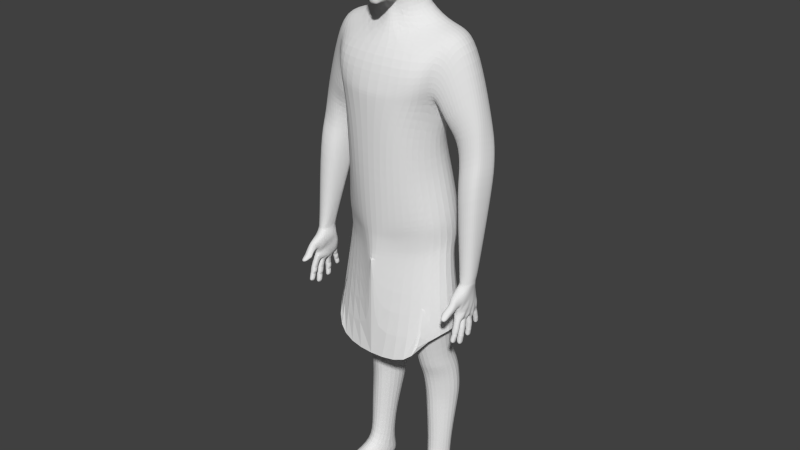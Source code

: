 # Source: huma_base_faldilla.blend  (saved by Blender 2.76.0; exported with 4.5.12 LTS)
import bpy
from mathutils import Matrix  # noqa: F401  (used for matrix-valued properties, if any)

bpy.ops.wm.read_factory_settings(use_empty=True)
scene = bpy.context.scene
scene.name = 'Scene'

# ---- collections
col_collection_1 = bpy.data.collections.new('Collection 1'); scene.collection.children.link(col_collection_1)

# ---- world
world_world = bpy.data.worlds.new('World'); scene.world = world_world
world_world.color = (0.05088, 0.05088, 0.05088)
world_world.use_sun_shadow = False
world_world.sun_shadow_jitter_overblur = 0.0
world_world.cycles.sampling_method = 'MANUAL'
world_world.cycles.sample_map_resolution = 256

# ---- meshes
me_human = bpy.data.meshes.new('human')
me_human.from_pydata([(1.055, -0.853, 3.691), (0.6735, -0.07372, 5.199), (1.11, 0.8119, 1.754), (1.113, -0.5067, 1.609), (0.7226, 1.27, 4.085), (0.6875, -0.9958, 2.949), (0.0, -1.076, 3.028), (1.081, -0.5809, 2.773), (0.6104, 1.226, 1.69), (1.197, 1.085, 3.723), (1.266, -0.3043, 3.712), (1.328, 0.9006, 5.175), (1.41, -0.04584, 5.129), (1.124, 1.161, 4.17), (1.307, -0.452, 3.991), (0.6448, 1.243, 3.696), (0.6577, -0.9238, 1.564), (1.192, 1.07, 4.786), (1.41, -0.3377, 4.64), (1.17, 0.4086, 5.327), (0.0, -1.074, 1.517), (1.278, 0.06048, 2.521), (0.0, 1.234, 1.718), (0.9336, 0.6715, 2.728), (0.0, -0.8679, 4.626), (0.0, 1.161, 4.76), (0.0, -1.11, 3.853), (0.0, 1.197, 4.085), (0.0, -0.2164, 5.58), (0.4523, 0.6133, 5.715), (0.4554, -0.0417, 5.615), (0.0, -0.3541, 5.183), (0.0, 1.0, 5.247), (0.0, -1.145, 3.729), (0.0, 1.17, 3.696), (1.31, 0.9832, 0.6007), (1.318, -0.3876, 0.5612), (0.0, 0.5024, -0.8976), (0.6361, -0.8216, 0.4116), (0.0, -1.003, 0.2967), (0.0, 1.307, 0.6268), (1.15, 0.8037, -0.6031), (1.211, -0.3875, -0.597), (1.655, 0.2218, -0.5447), (0.3075, -0.8125, -0.5962), (0.0, -0.9845, -0.6211), (0.0, 1.095, -0.4579), (0.5529, 0.8881, 2.859), (1.532, 0.2953, 0.5688), (0.3876, 0.47, -3.487), (0.9637, 0.8171, 5.258), (1.072, -0.8589, 3.854), (1.162, -0.7552, 4.607), (0.5167, 0.3359, 5.667), (1.655, 0.5689, 2.495), (2.382, 0.7408, 2.81), (0.7381, 1.226, 4.685), (1.543, 0.357, 5.23), (1.305, 0.3585, 3.224), (1.326, 0.2825, 1.748), (0.5387, 1.309, 0.5312), (0.0, 0.8436, 2.921), (0.3899, 0.9848, -0.6334), (1.103, 0.9133, -1.472), (1.247, -0.5063, -1.668), (1.681, 0.205, -1.511), (0.3495, 1.095, -1.474), (1.101, 0.9281, -3.376), (1.143, 0.02911, -3.587), (1.448, 0.5296, -3.426), (0.7006, -0.1035, -3.623), (0.579, 1.054, -3.368), (0.3323, 0.6036, -3.827), (1.124, 1.071, -3.705), (1.251, 0.1375, -3.91), (1.475, 0.6676, -3.756), (0.6617, -0.04081, -3.97), (0.5952, 1.199, -3.697), (0.3684, 0.7026, -4.165), (1.156, 1.209, -4.043), (1.202, 0.2714, -4.246), (1.539, 0.7684, -4.098), (0.714, 0.125, -4.286), (0.6098, 1.293, -4.044), (0.4411, 0.728, -4.813), (1.167, 1.278, -4.744), (1.178, 0.3574, -4.853), (1.572, 0.8, -4.764), (0.7984, 0.1921, -4.878), (0.6278, 1.364, -4.743), (0.439, 0.7244, -5.185), (1.199, 1.263, -5.103), (1.193, 0.3822, -5.214), (1.488, 0.7855, -5.152), (0.8036, 0.2273, -5.238), (0.5992, 1.361, -5.138), (0.6501, 0.5417, -7.591), (1.123, 0.8574, -7.384), (1.207, 0.3155, -7.308), (1.364, 0.6743, -7.565), (0.9272, 0.1305, -7.311), (0.7824, 0.8771, -7.397), (0.6011, 0.7254, -8.137), (1.093, 1.019, -7.9), (1.314, 0.8993, -8.137), (0.7472, 1.039, -7.913), (1.145, 0.9243, -6.44), (1.402, 0.6648, -6.396), (0.7968, 1.038, -6.404), (0.6068, 0.6225, -6.435), (1.256, 0.3346, -6.449), (0.8749, 0.2557, -6.466), (0.7856, -0.2401, -7.766), (1.29, -0.1476, -7.533), (1.457, -0.03915, -7.826), (1.013, -0.1968, -7.535), (0.7846, -0.2375, -8.137), (1.454, -0.1184, -8.137), (0.8925, -1.259, -7.902), (1.501, -1.191, -7.927), (1.677, -0.8673, -8.089), (1.247, -1.269, -7.891), (0.8731, -1.206, -8.137), (1.499, -1.191, -8.137), (1.678, -0.8671, -8.137), (1.24, -1.27, -8.137), (1.276, 1.034, 3.581), (1.34, -0.2433, 3.531), (1.735, 0.8215, 4.951), (1.791, 0.05532, 4.901), (1.416, 1.032, 3.95), (1.486, -0.3114, 3.943), (1.574, 0.9588, 4.463), (1.629, -0.2265, 4.491), (2.487, 0.639, 2.213), (1.746, 0.5846, 1.922), (1.914, 0.3814, 4.957), (1.374, 0.3825, 3.249), (2.332, 0.08029, 3.017), (1.87, -0.02005, 2.795), (2.434, 0.5769, 2.884), (1.636, 0.4351, 2.526), (2.408, 0.2949, 2.955), (1.715, 0.1436, 2.643), (1.798, 0.5255, 1.348), (2.526, 0.5654, 1.678), (2.081, -0.04967, 2.838), (2.026, 0.764, 2.586), (2.386, 0.01249, 2.282), (1.918, -0.008642, 2.077), (2.526, 0.4751, 2.249), (1.716, 0.4604, 1.926), (2.482, 0.212, 2.263), (1.779, 0.1748, 1.976), (2.126, -0.05582, 2.106), (2.135, 0.7217, 2.027), (2.418, -0.1736, 1.759), (1.96, -0.1831, 1.525), (2.562, 0.3701, 1.719), (1.768, 0.3794, 1.353), (2.516, 0.05985, 1.735), (1.826, 0.03912, 1.41), (2.185, -0.2418, 1.556), (2.182, 0.6748, 1.467), (1.461, 0.3834, 2.953), (2.273, 0.3825, 3.641), (1.982, -0.1315, 3.497), (1.946, 0.8707, 3.5), (1.737, -0.2033, 3.267), (1.704, 0.9329, 3.292), (2.194, 0.1068, 3.651), (2.181, 0.7546, 3.695), (1.533, -0.1457, 3.105), (1.517, 0.9339, 3.151), (2.356, -0.4904, -1.831), (2.421, -0.5079, -1.818), (2.445, -0.5718, -1.792), (2.418, -0.6343, -1.773), (2.354, -0.6589, -1.771), (2.298, -0.6418, -1.784), (2.304, -0.5016, -1.834), (2.289, -0.5749, -1.806), (2.316, -0.5705, -2.004), (2.306, -0.6364, -1.98), (2.311, -0.6927, -1.961), (2.355, -0.7083, -1.954), (2.41, -0.6877, -1.957), (2.433, -0.6341, -1.974), (2.356, -0.5635, -2.006), (2.413, -0.5787, -1.996), (2.291, -0.7166, -2.043), (2.403, -0.7231, -2.061), (2.278, -0.6656, -2.067), (2.349, -0.7392, -2.059), (2.349, -0.6059, -2.106), (2.41, -0.6654, -2.065), (2.406, -0.6171, -2.099), (2.296, -0.6051, -2.083), (2.275, -0.5706, -1.588), (2.408, -0.5622, -1.58), (2.262, -0.5183, -1.633), (2.347, -0.5848, -1.568), (2.351, -0.4497, -1.679), (2.434, -0.5153, -1.616), (2.413, -0.466, -1.658), (2.283, -0.4593, -1.679), (2.285, -0.5386, -1.925), (2.423, -0.5492, -1.916), (2.446, -0.6087, -1.894), (2.356, -0.5289, -1.926), (2.355, -0.6891, -1.868), (2.264, -0.6081, -1.9), (2.42, -0.6643, -1.875), (2.279, -0.6704, -1.878), (2.341, -0.7099, -2.199), (2.344, -0.6359, -2.195), (2.407, -0.7015, -2.17), (2.343, -0.7721, -2.146), (2.355, -0.7117, -1.964), (2.356, -0.5669, -2.015), (2.433, -0.6434, -2.0), (2.403, -0.6479, -2.182), (2.284, -0.6911, -2.138), (2.307, -0.6336, -2.165), (2.292, -0.6443, -2.008), (2.399, -0.7517, -2.145), (2.411, -0.6944, -1.974), (2.415, -0.5839, -2.014), (2.303, -0.7463, -2.122), (2.305, -0.6995, -1.98), (2.31, -0.5774, -2.023), (2.298, -0.5114, -1.862), (2.293, -0.648, -1.802), (2.304, -0.6847, -1.938), (2.424, -0.5148, -1.839), (2.421, -0.642, -1.794), (2.408, -0.6824, -1.943), (2.278, -0.5846, -1.835), (2.309, -0.5626, -1.982), (2.291, -0.624, -1.951), (2.411, -0.5731, -1.981), (2.444, -0.5835, -1.824), (2.356, -0.4945, -1.843), (2.354, -0.6629, -1.782), (2.355, -0.7052, -1.945), (2.432, -0.6275, -1.955), (2.356, -0.5604, -1.997), (2.356, -0.4864, -1.82), (2.442, -0.5637, -1.768), (2.354, -0.6548, -1.76), (2.422, -0.5024, -1.801), (2.279, -0.5648, -1.78), (2.299, -0.4903, -1.803), (2.419, -0.6276, -1.757), (2.293, -0.634, -1.763), (2.136, 0.03786, -1.249), (2.289, 0.1893, -0.916), (2.38, 0.1473, -0.9593), (2.112, 0.08615, -1.022), (2.467, -0.08718, -0.8866), (2.448, 0.01763, -0.9073), (2.465, -0.2202, -1.123), (2.467, -0.06461, -1.165), (2.48, -0.1299, -1.351), (2.175, -0.2361, -1.199), (2.168, -0.1004, -1.228), (2.114, -0.04099, -1.038), (2.099, -0.1475, -1.01), (2.178, -0.1383, -1.379), (2.185, -0.303, -1.337), (2.242, -0.5093, -1.441), (2.405, -0.5189, -1.433), (2.437, 0.02738, -1.626), (2.338, -0.5489, -1.443), (2.339, 0.04521, -1.64), (2.222, 0.00356, -1.59), (2.415, -0.5116, -1.479), (2.332, -0.3918, -1.635), (2.465, -0.3352, -1.105), (1.248, -0.3875, -0.1884), (2.233, -0.4879, -1.363), (2.15, -0.34, -1.174), (2.475, -0.2298, -0.8834), (2.402, -0.5148, -1.386), (2.335, -0.5419, -1.4), (2.451, -0.519, -1.124), (2.171, -0.5324, -1.149), (2.323, -0.548, -1.31), (2.278, -0.5519, -0.9202), (2.386, -0.5352, -1.283), (2.405, -0.5361, -0.9553), (2.17, -0.5493, -0.967), (2.247, -0.5413, -1.294), (2.203, -0.6394, -1.159), (2.416, -0.6087, -1.199), (2.344, -0.7338, -1.075), (2.302, -0.6089, -1.274), (2.26, -0.7344, -1.077), (2.411, -0.716, -1.11), (2.385, -0.5995, -1.266), (2.243, -0.6152, -1.247), (2.194, -0.8288, -1.255), (2.387, -0.7637, -1.319), (2.334, -0.8641, -1.22), (2.27, -0.7366, -1.329), (2.254, -0.8777, -1.199), (2.4, -0.8311, -1.248), (2.364, -0.7227, -1.34), (2.186, -0.7849, -1.283), (2.18, -0.8679, -1.288), (2.373, -0.8032, -1.352), (2.323, -0.9012, -1.241), (2.242, -0.7845, -1.384), (2.243, -0.915, -1.23), (2.39, -0.8706, -1.278), (2.338, -0.7659, -1.394), (2.156, -0.8287, -1.334), (2.298, -1.073, -1.444), (2.368, -1.016, -1.447), (2.225, -1.067, -1.397), (2.184, -0.9255, -1.297), (2.374, -0.8611, -1.361), (2.466, -0.4322, -1.099), (2.427, -0.5842, -1.15), (2.187, -0.5913, -1.161), (2.132, -0.4184, -1.153), (2.269, -0.999, -1.458), (2.32, -1.069, -1.378), (2.309, -0.9311, -1.276), (2.242, -0.8616, -1.413), (2.326, -0.5432, -1.367), (2.269, -0.4319, -0.8256), (2.315, -0.561, -1.269), (2.289, -0.6836, -0.9998), (2.337, -0.9675, -1.458), (2.363, -1.035, -1.398), (2.212, -1.009, -1.416), (2.267, -1.068, -1.36), (2.243, -0.949, -1.26), (2.37, -0.9065, -1.302), (2.158, -0.8984, -1.36), (2.337, -0.8374, -1.42), (2.439, -0.3856, -0.8939), (2.394, -0.5258, -1.338), (2.391, -0.5618, -1.254), (2.379, -0.6699, -1.013), (2.203, -0.6757, -1.029), (2.252, -0.5605, -1.258), (2.243, -0.5166, -1.334), (2.136, -0.3944, -0.8944), (2.296, -0.1249, -1.864), (2.414, -0.1174, -1.858), (2.298, 0.01542, -1.865), (2.282, -0.05843, -1.856), (2.414, 0.007739, -1.86), (2.354, -0.1427, -1.868), (2.434, -0.05624, -1.849), (2.351, 0.02585, -1.872), (2.349, 0.01395, -2.064), (2.427, -0.06064, -2.043), (2.351, -0.1397, -2.055), (2.354, -0.1432, -1.891), (2.351, 0.02536, -1.894), (2.435, -0.05742, -1.904), (2.404, -0.001753, -2.053), (2.284, -0.06173, -2.038), (2.301, 0.005144, -2.052), (2.28, -0.05979, -1.917), (2.404, -0.1172, -2.046), (2.415, -0.1193, -1.895), (2.415, 0.008048, -1.897), (2.299, -0.1225, -2.043), (2.295, -0.1258, -1.904), (2.297, 0.01445, -1.909), (2.302, 0.002788, -2.09), (2.3, -0.125, -2.083), (2.296, -0.1309, -2.223), (2.407, -0.003055, -2.085), (2.407, -0.1196, -2.077), (2.395, -0.1292, -2.246), (2.286, -0.06516, -2.095), (2.297, -0.0101, -2.233), (2.276, -0.0736, -2.225), (2.395, -0.01447, -2.253), (2.427, -0.06329, -2.087), (2.349, 0.01289, -2.081), (2.352, -0.1408, -2.072), (2.339, -0.1487, -2.253), (2.402, -0.07207, -2.259), (2.336, -0.001758, -2.262), (2.334, -0.07344, -2.288), (2.281, -0.1208, -1.979), (2.413, -0.1122, -1.975), (2.265, -0.05868, -1.981), (2.353, -0.1382, -1.977), (2.349, 0.02213, -1.98), (2.436, -0.05618, -1.976), (2.412, 0.002933, -1.978), (2.283, 0.01122, -1.982), (2.288, 0.0008319, -1.739), (2.402, -0.007582, -1.729), (2.423, -0.06373, -1.728), (2.347, 0.01129, -1.733), (2.35, -0.1423, -1.738), (2.272, -0.06613, -1.743), (2.403, -0.117, -1.732), (2.286, -0.1256, -1.743), (2.29, -0.007778, -2.151), (2.398, -0.01195, -2.168), (2.405, -0.06654, -2.151), (2.342, 0.0005522, -2.171), (2.345, -0.1397, -2.162), (2.273, -0.069, -2.151), (2.398, -0.1215, -2.161), (2.288, -0.1233, -2.143), (2.406, -0.002912, -2.067), (2.349, 0.01346, -2.072), (2.427, -0.06151, -2.062), (2.406, -0.1181, -2.06), (2.351, -0.1402, -2.063), (2.306, -0.1237, -2.065), (2.3, -0.06553, -2.07), (2.307, 0.004006, -2.072), (2.289, -0.05909, -1.887), (2.303, 0.015, -1.889), (2.301, -0.1253, -1.886), (2.354, -0.143, -1.879), (2.413, -0.1187, -1.874), (2.437, -0.05644, -1.872), (2.412, 0.00773, -1.876), (2.351, 0.02562, -1.883), (2.356, -0.2584, -1.9), (2.419, -0.2762, -1.889), (2.443, -0.3404, -1.873), (2.418, -0.4031, -1.863), (2.356, -0.4276, -1.865), (2.302, -0.4103, -1.875), (2.305, -0.2695, -1.904), (2.288, -0.3438, -1.891), (2.315, -0.3156, -2.108), (2.301, -0.3867, -2.096), (2.312, -0.4498, -2.085), (2.361, -0.4676, -2.082), (2.422, -0.4474, -2.08), (2.445, -0.385, -2.089), (2.36, -0.306, -2.109), (2.423, -0.3197, -2.101), (2.293, -0.4623, -2.18), (2.416, -0.4642, -2.205), (2.276, -0.403, -2.196), (2.356, -0.484, -2.203), (2.354, -0.3295, -2.229), (2.423, -0.4019, -2.197), (2.417, -0.3436, -2.225), (2.296, -0.3352, -2.201), (2.281, -0.3508, -1.68), (2.406, -0.3416, -1.669), (2.265, -0.2954, -1.687), (2.35, -0.3683, -1.67), (2.348, -0.2137, -1.695), (2.427, -0.2928, -1.672), (2.406, -0.2336, -1.685), (2.284, -0.2248, -1.699), (2.29, -0.2991, -2.018), (2.424, -0.309, -2.013), (2.447, -0.3687, -2.001), (2.359, -0.2889, -2.018), (2.36, -0.4502, -1.987), (2.271, -0.3692, -2.004), (2.423, -0.4249, -1.99), (2.286, -0.4319, -1.992), (2.347, -0.4268, -2.363), (2.349, -0.3475, -2.338), (2.418, -0.4223, -2.329), (2.35, -0.502, -2.313), (2.361, -0.4694, -2.093), (2.36, -0.3079, -2.12), (2.443, -0.3903, -2.12), (2.412, -0.3604, -2.327), (2.284, -0.4178, -2.285), (2.307, -0.352, -2.302), (2.292, -0.3907, -2.122), (2.411, -0.481, -2.306), (2.421, -0.4484, -2.102), (2.422, -0.3259, -2.123), (2.305, -0.4786, -2.277), (2.307, -0.453, -2.104), (2.31, -0.3189, -2.128), (2.3, -0.2748, -1.93), (2.296, -0.4147, -1.896), (2.305, -0.4462, -2.063), (2.423, -0.2806, -1.914), (2.421, -0.4084, -1.888), (2.417, -0.4416, -2.065), (2.281, -0.3495, -1.918), (2.308, -0.3118, -2.084), (2.29, -0.3813, -2.065), (2.417, -0.3202, -2.085), (2.443, -0.3486, -1.911), (2.356, -0.2612, -1.913), (2.356, -0.4304, -1.878), (2.361, -0.466, -2.072), (2.441, -0.3816, -2.067), (2.359, -0.3044, -2.099), (2.355, -0.2556, -1.886), (2.439, -0.3349, -1.845), (2.356, -0.4248, -1.851), (2.42, -0.2725, -1.87), (2.28, -0.3368, -1.857), (2.3, -0.2631, -1.874), (2.418, -0.3981, -1.844), (2.296, -0.4048, -1.849), (2.327, 0.2698, -1.703), (2.38, 0.255, -1.702), (2.404, 0.2022, -1.712), (2.387, 0.1512, -1.727), (2.339, 0.1314, -1.736), (2.293, 0.1462, -1.738), (2.287, 0.2614, -1.71), (2.281, 0.1996, -1.724), (2.293, 0.2997, -1.872), (2.286, 0.2412, -1.886), (2.295, 0.1907, -1.897), (2.335, 0.1775, -1.9), (2.382, 0.1965, -1.892), (2.399, 0.2449, -1.88), (2.329, 0.3085, -1.87), (2.379, 0.2948, -1.87), (2.276, 0.2076, -1.963), (2.376, 0.2164, -1.979), (2.261, 0.2569, -1.956), (2.328, 0.1994, -1.984), (2.323, 0.3247, -1.956), (2.381, 0.2622, -1.956), (2.374, 0.3143, -1.957), (2.275, 0.3109, -1.94), (2.278, 0.1298, -1.688), (2.385, 0.1367, -1.675), (2.26, 0.1828, -1.651), (2.338, 0.118, -1.692), (2.323, 0.2466, -1.613), (2.399, 0.1851, -1.639), (2.376, 0.2299, -1.612), (2.269, 0.2373, -1.62), (2.271, 0.2762, -1.786), (2.381, 0.2711, -1.784), (2.402, 0.2229, -1.795), (2.327, 0.2861, -1.782), (2.337, 0.1544, -1.814), (2.259, 0.2186, -1.8), (2.385, 0.1765, -1.807), (2.276, 0.1677, -1.812), (2.316, 0.2882, -2.072), (2.316, 0.342, -2.033), (2.375, 0.2839, -2.048), (2.322, 0.2167, -2.061), (2.335, 0.1793, -1.908), (2.329, 0.3103, -1.878), (2.399, 0.2497, -1.902), (2.368, 0.3304, -2.028), (2.266, 0.2713, -2.019), (2.283, 0.327, -2.011), (2.275, 0.2467, -1.908), (2.371, 0.2325, -2.051), (2.382, 0.1996, -1.907), (2.38, 0.299, -1.885), (2.285, 0.2233, -2.032), (2.29, 0.1938, -1.912), (2.288, 0.3036, -1.89), (2.282, 0.2653, -1.727), (2.289, 0.1497, -1.754), (2.29, 0.1867, -1.88), (2.383, 0.2599, -1.719), (2.389, 0.1552, -1.744), (2.38, 0.1939, -1.88), (2.271, 0.2057, -1.748), (2.287, 0.2948, -1.852), (2.275, 0.2359, -1.86), (2.377, 0.2923, -1.858), (2.402, 0.2083, -1.739), (2.327, 0.2721, -1.713), (2.339, 0.1336, -1.746), (2.335, 0.1759, -1.893), (2.398, 0.2411, -1.864), (2.328, 0.3069, -1.863), (2.327, 0.2676, -1.694), (2.401, 0.1973, -1.693), (2.339, 0.1291, -1.727), (2.381, 0.2515, -1.688), (2.272, 0.194, -1.7), (2.282, 0.2563, -1.69), (2.388, 0.1488, -1.713), (2.289, 0.1414, -1.719), (2.313, 0.2428, -1.505), (2.259, 0.2374, -1.514), (2.338, 0.07781, -1.65), (2.279, 0.08547, -1.644), (2.255, 0.1615, -1.564), (2.261, 0.2383, -1.256), (2.179, 0.192, -1.189), (2.186, 0.01626, -1.482), (2.335, 0.06098, -1.626), (2.148, 0.1324, -1.319), (2.338, 0.09685, -1.665), (2.279, 0.1063, -1.659), (2.258, 0.1719, -1.606), (2.385, 0.1118, -1.646), (2.414, 0.1648, -1.581), (2.372, 0.2213, -1.561), (2.32, 0.2361, -1.56), (2.265, 0.2286, -1.568), (2.433, 0.002548, -1.673), (2.342, 0.01966, -1.7), (2.255, -0.06853, -1.709), (2.468, -0.0584, -1.656), (2.328, -0.1886, -1.652), (2.33, -0.3644, -1.644), (2.419, -0.1967, -1.635), (2.417, -0.3574, -1.625), (2.237, -0.2938, -1.642), (2.46, -0.2824, -1.629), (2.341, -0.41, -1.636), (2.432, -0.4253, -1.621), (2.344, -0.556, -1.489), (2.251, -0.4933, -1.558), (2.463, -0.4783, -1.555), (2.323, -0.1446, -1.672), (2.428, -0.1202, -1.642), (2.325, -0.1631, -1.651), (2.247, -0.3833, -1.594), (2.245, -0.1726, -1.625), (2.254, 0.0528, -1.594), (2.205, 0.2118, -1.374), (2.202, 0.1395, -1.523), (2.228, -0.332, -1.581), (2.207, -0.2255, -1.616), (2.238, -0.4218, -1.568), (2.253, -0.5199, -1.509), (2.263, -0.5363, -1.49), (2.242, -0.03928, -1.671), (2.235, -0.129, -1.624), (2.26, 0.0004606, -1.682), (2.47, -0.01758, -1.419), (2.486, -0.4222, -1.484), (2.482, -0.3104, -1.323), (2.483, -0.2306, -1.551), (2.475, -0.04874, -1.572), (2.466, -0.07688, -1.38), (2.472, -0.2232, -1.334), (2.496, -0.08583, -0.7146), (2.373, 0.1158, -0.7946), (2.279, 0.1613, -0.7016), (2.466, 0.0361, -0.6776), (2.384, -0.322, -0.6867), (2.471, 0.01737, -0.783), (2.452, -0.1451, -1.571), (2.408, -0.1555, -1.65), (2.443, -0.361, -1.571), (2.407, -0.4032, -1.635), (2.473, -0.1941, -1.46), (2.468, -0.03978, -1.519), (2.468, -0.3768, -1.41), (2.44, -0.4787, -1.231), (2.445, -0.437, -1.266), (2.171, -0.3386, -1.491), (2.168, -0.1636, -1.533), (2.434, 0.1647, -1.466), (2.385, 0.08991, -1.631), (2.443, 0.05472, -1.525), (2.427, 0.1629, -1.523), (2.442, 0.1212, -1.363), (2.361, 0.2306, -1.276), (2.366, 0.2269, -1.508), (2.442, 0.04682, -1.221), (0.0, -0.9925, -0.2252), (2.212, -0.3034, -0.7431), (2.384, -0.3208, -0.7438), (2.288, -0.3474, -0.7107), (2.487, -0.214, -0.717), (2.139, -0.1047, -0.7627), (2.146, 0.002304, -0.7772), (2.467, 0.01572, -0.7371), (2.166, 0.102, -0.7848), (2.28, 0.1546, -0.7757), (2.26, 0.1799, -0.5429), (2.409, 0.1891, -0.5112), (2.113, 0.0834, -0.5534), (2.511, -0.06341, -0.4472), (2.49, 0.09026, -0.4737), (2.111, -0.09875, -0.5224), (2.48, -0.2087, -0.442), (2.216, -0.2968, -0.4827), (2.354, -0.3001, -0.4443), (2.132, -0.2091, -0.5108), (2.387, 0.1354, -0.7135), (2.152, 0.08714, -0.708), (2.5, -0.08524, -0.6501), (2.132, -0.09842, -0.6807), (2.258, -0.3352, -0.6578), (2.187, -0.287, -0.6788), (2.487, -0.2146, -0.6524), (2.491, -0.2215, -0.7585), (2.498, -0.0857, -0.7624), (0.0, -1.0, 0.06425), (2.193, -0.3233, -0.7759), (2.397, -0.3372, -0.7885), (2.289, -0.3535, -0.7592), (2.125, -0.1212, -0.8391), (2.134, -0.00783, -0.8569), (2.152, 0.1036, -0.8752), (2.374, 0.1309, -0.851), (2.289, 0.1595, -0.8216), (1.284, -0.3876, 0.1977), (0.4162, -0.7669, -0.2407), (0.533, -0.7481, 0.09523), (1.261, 1.043, 0.1809), (1.184, 1.013, -0.1784), (0.0, 1.221, -0.07524), (0.0, 1.311, 0.2444), (1.589, 0.3939, -0.1519), (1.572, 0.3885, 0.1774), (0.4933, 1.323, 0.1237), (0.4201, 1.245, -0.2226), (0.1721, 0.8574, 2.902), (0.2096, -0.2668, 5.188), (0.2249, 1.22, 4.085), (0.09186, 1.232, 1.71), (0.2007, 1.193, 3.696), (0.1418, -0.162, 5.591), (0.03598, -0.08375, -0.9726), (0.1677, 1.308, 0.5971), (0.2297, 1.181, 4.737), (0.1214, 0.9597, -0.5126), (0.1308, 1.229, -0.1211), (0.1535, 1.315, 0.2068), (0.2188, 0.8612, 2.896), (0.04574, -0.1017, -0.9617), (0.1662, 1.231, -0.1335), (0.1952, 1.316, 0.1966), (0.2859, 1.226, 4.085), (0.1554, 1.231, 1.707), (0.2551, 1.199, 3.696), (0.1802, -0.1473, 5.594), (0.179, 0.709, 5.706), (0.3813, 0.9276, 5.251), (0.2132, 1.308, 0.589), (0.2921, 1.187, 4.73), (0.1543, 0.9628, -0.5274), (0.07389, -1.122, 6.519), (0.07343, -0.9146, 6.954), (0.1723, -0.9653, 7.1), (0.2425, -0.8108, 7.634), (0.0621, -0.9302, 6.376), (0.1571, -0.8211, 6.89), (0.1715, -0.8568, 6.477), (0.6209, -0.5432, 6.876), (0.5055, -0.7232, 7.063), (0.5423, -0.6216, 6.56), (0.08973, -0.9718, 6.286), (0.09438, -0.9105, 6.193), (0.07978, -0.9453, 6.113), (0.2488, -0.77, 6.15), (0.4043, -0.6763, 6.206), (0.0712, -0.8552, 6.026), (0.07389, -0.8545, 5.808), (0.1784, -0.7241, 5.807), (0.5706, -0.5943, 7.496), (0.3411, -0.1206, 7.951), (0.6418, -0.03277, 7.761), (0.6937, 0.02931, 6.919), (0.2631, -0.5523, 5.84), (0.4399, -0.3127, 6.058), (0.5893, -0.2003, 6.324), (0.05352, -0.758, 5.758), (0.1859, 0.6497, 7.675), (0.3495, 0.6596, 7.519), (0.3507, 0.7658, 7.006), (0.3511, 0.5881, 6.604), (0.3959, 0.2955, 6.52), (0.4709, 0.01603, 6.283), (0.4192, -0.04457, 6.109), (0.2413, -0.1952, 5.915), (0.0, -0.965, 7.099), (0.0, 0.8911, 7.034), (0.0, -0.8125, 7.658), (0.0, -0.123, 7.984), (0.0, 0.6779, 7.714), (0.0, 0.7524, 6.525), (0.0, -0.2602, 5.862), (0.0, -0.5716, 5.792), (0.0, -0.8544, 5.807), (0.0, -0.8551, 6.026), (0.0, -0.9451, 6.112), (0.0, -0.9103, 6.192), (0.0, -0.9621, 6.258), (0.0, -0.9108, 6.371), (0.0, -1.04, 6.398), (0.0, -1.122, 6.519), (0.0, -0.9144, 6.954), (0.0, -0.7579, 5.758), (0.0, 0.7469, 5.691), (1.242, -0.4827, -1.752), (0.4916, -0.6624, -1.795), (0.1248, 0.1286, -1.671), (1.103, 0.9139, -1.556), (0.3596, 1.094, -1.557), (1.671, 0.2193, -1.596), (0.0, -1.116, -3.313), (0.0, 1.542, -2.992), (1.453, -0.84, -3.254), (2.108, 0.218, -3.032), (1.248, 1.268, -2.985)], [(37, 45)], [(48, 35, 2, 59), (18, 14, 131, 133), (17, 11, 128, 132), (50, 11, 17, 56), (132, 130, 13, 17), (739, 4, 15, 741), (3, 7, 5, 16), (59, 21, 7, 3), (728, 28, 31, 724), (16, 5, 6, 20), (722, 716, 41, 62), (720, 715, 35, 48), (18, 52, 51, 14), (29, 53, 19, 50), (12, 57, 19, 1), (712, 720, 48, 36), (58, 9, 126, 137), (136, 128, 11, 57), (14, 10, 127, 131), (2, 23, 21, 59), (36, 48, 59, 3), (8, 47, 23, 2), (56, 17, 13, 4), (16, 20, 39, 38), (38, 36, 3, 16), (51, 26, 33, 0), (740, 735, 47, 8), (746, 56, 4, 739), (57, 11, 50, 19), (53, 30, 1, 19), (4, 13, 9, 15), (735, 741, 15, 47), (47, 15, 9, 23), (714, 712, 36, 38), (744, 50, 56, 746), (23, 9, 58, 21), (14, 51, 0, 10), (21, 58, 10, 7), (734, 718, 40, 730), (8, 2, 35, 60), (52, 24, 26, 51), (12, 1, 52, 18), (7, 10, 0, 5), (730, 40, 22, 726), (1, 724, 31, 24, 52), (44, 45, 807), (807, 809, 42, 44), (810, 809, 64, 65), (808, 811, 63, 66), (810, 811, 41, 43), (75, 73, 67, 69), (69, 68, 74, 75), (805, 804, 67, 71), (806, 801, 68, 69), (806, 804, 63, 65), (803, 805, 71, 49), (77, 73, 79, 83), (78, 82, 76, 72), (49, 71, 77, 72), (76, 74, 68, 70), (72, 76, 70, 49), (71, 67, 73, 77), (87, 85, 79, 81), (81, 80, 86, 87), (75, 74, 80, 81), (81, 79, 73, 75), (72, 77, 83, 78), (82, 80, 74, 76), (89, 85, 91, 95), (90, 94, 88, 84), (78, 83, 89, 84), (88, 86, 80, 82), (84, 88, 82, 78), (83, 79, 85, 89), (109, 108, 101, 96), (107, 106, 91, 93), (87, 86, 92, 93), (93, 91, 85, 87), (84, 89, 95, 90), (94, 92, 86, 88), (101, 97, 103, 105), (111, 110, 92, 94), (109, 111, 94, 90), (108, 106, 97, 101), (107, 110, 98, 99), (102, 105, 103, 104), (112, 115, 100, 96), (104, 103, 97, 99), (96, 101, 105, 102), (96, 102, 116, 112), (90, 95, 108, 109), (99, 97, 106, 107), (100, 98, 110, 111), (96, 100, 111, 109), (95, 91, 106, 108), (93, 92, 110, 107), (117, 114, 120, 124), (121, 119, 113, 115), (99, 98, 113, 114), (104, 99, 114, 117), (115, 113, 98, 100), (122, 125, 121, 118), (120, 119, 123, 124), (125, 123, 119, 121), (118, 121, 115, 112), (104, 117, 124, 123, 125, 122, 116, 102), (114, 113, 119, 120), (112, 116, 122, 118), (133, 129, 12, 18), (57, 12, 129, 136), (130, 126, 9, 13), (137, 127, 10, 58), (155, 135, 54, 147), (153, 149, 139, 143), (142, 138, 148, 152), (147, 55, 134, 155), (141, 54, 135, 151), (154, 148, 138, 146), (151, 135, 144, 159), (162, 156, 148, 154), (158, 145, 134, 150), (153, 151, 159, 161), (154, 149, 157, 162), (160, 158, 150, 152), (152, 150, 140, 142), (146, 139, 149, 154), (143, 141, 151, 153), (150, 134, 55, 140), (156, 690, 687, 160), (145, 685, 684, 163), (161, 693, 691, 157), (155, 134, 145, 163), (152, 148, 156, 160), (161, 157, 149, 153), (163, 144, 135, 155), (166, 170, 129, 133), (132, 128, 171, 167), (137, 126, 173, 164), (131, 127, 172, 168), (165, 171, 128, 136), (169, 173, 126, 130), (133, 131, 168, 166), (136, 129, 170, 165), (167, 169, 130, 132), (164, 172, 127, 137), (141, 164, 173, 54), (54, 173, 169, 147), (147, 169, 167, 55), (55, 167, 171, 140), (140, 171, 165, 142), (142, 165, 170, 138), (138, 170, 166, 146), (146, 166, 168, 139), (139, 168, 172, 143), (143, 172, 164, 141), (157, 691, 692, 162), (163, 684, 686, 144), (242, 231, 180, 174), (174, 180, 252, 247), (174, 175, 234, 242), (247, 250, 175, 174), (175, 176, 241, 234), (250, 248, 176, 175), (176, 177, 235, 241), (248, 253, 177, 176), (177, 178, 243, 235), (253, 249, 178, 177), (178, 179, 232, 243), (249, 254, 179, 178), (179, 181, 237, 232), (254, 251, 181, 179), (181, 180, 231, 237), (251, 252, 180, 181), (182, 188, 219, 230), (238, 246, 188, 182), (183, 182, 230, 224), (239, 238, 182, 183), (184, 183, 224, 229), (233, 239, 183, 184), (185, 184, 229, 218), (244, 233, 184, 185), (186, 185, 218, 226), (236, 244, 185, 186), (187, 186, 226, 220), (245, 236, 186, 187), (189, 187, 220, 227), (240, 245, 187, 189), (188, 189, 227, 219), (246, 240, 189, 188), (193, 190, 228, 217), (218, 229, 190, 193), (191, 193, 217, 225), (226, 218, 193, 191), (194, 197, 230, 219), (215, 223, 197, 194), (196, 194, 219, 227), (221, 215, 194, 196), (195, 196, 227, 220), (216, 221, 196, 195), (191, 195, 220, 226), (225, 216, 195, 191), (192, 197, 223, 222), (224, 230, 197, 192), (190, 192, 222, 228), (229, 224, 192, 190), (201, 198, 254, 249), (623, 638, 198, 201), (199, 201, 249, 253), (276, 623, 201, 199), (202, 205, 636, 621), (247, 252, 205, 202), (204, 202, 621, 622), (250, 247, 202, 204), (203, 204, 622, 625), (248, 250, 204, 203), (199, 203, 625, 276), (253, 248, 203, 199), (200, 205, 252, 251), (624, 636, 205, 200), (198, 200, 251, 254), (637, 624, 200, 198), (213, 211, 239, 233), (232, 237, 211, 213), (211, 206, 238, 239), (237, 231, 206, 211), (212, 208, 241, 235), (236, 245, 208, 212), (208, 207, 234, 241), (245, 240, 207, 208), (207, 209, 242, 234), (240, 246, 209, 207), (209, 206, 231, 242), (246, 238, 206, 209), (212, 210, 244, 236), (235, 243, 210, 212), (210, 213, 233, 244), (243, 232, 213, 210), (222, 223, 215, 214), (214, 215, 221, 216), (228, 222, 214, 217), (217, 214, 216, 225), (259, 261, 262, 260), (673, 257, 260, 262), (264, 267, 266, 265), (265, 266, 258, 255), (269, 264, 265, 268), (268, 265, 255, 600), (280, 270, 273, 284), (284, 273, 271, 283), (601, 274, 275, 631), (273, 623, 276, 271), (270, 638, 623, 273), (282, 278, 261, 259), (267, 349, 704, 707), (280, 281, 264, 269), (330, 348, 280, 284), (343, 330, 284, 283), (289, 285, 323, 344), (285, 290, 345, 323), (322, 342, 290, 285), (291, 286, 324, 346), (349, 325, 286, 291), (286, 292, 347, 324), (325, 348, 292, 286), (289, 287, 330, 343), (344, 332, 287, 289), (287, 292, 348, 330), (332, 347, 292, 287), (290, 288, 333, 345), (342, 331, 288, 290), (288, 291, 346, 333), (291, 288, 331, 349), (297, 293, 301, 305), (346, 324, 293, 297), (293, 300, 308, 301), (324, 347, 300, 293), (299, 294, 302, 307), (344, 323, 294, 299), (294, 298, 306, 302), (323, 345, 298, 294), (298, 295, 303, 306), (345, 333, 295, 298), (295, 297, 305, 303), (333, 346, 297, 295), (300, 296, 304, 308), (347, 332, 296, 300), (296, 299, 307, 304), (332, 344, 299, 296), (305, 301, 309, 313), (301, 308, 316, 309), (307, 302, 310, 315), (302, 306, 314, 310), (306, 303, 311, 314), (303, 305, 313, 311), (308, 304, 312, 316), (304, 307, 315, 312), (313, 309, 320, 338), (309, 316, 340, 320), (315, 310, 321, 341), (310, 314, 339, 321), (314, 311, 328, 339), (311, 313, 338, 328), (316, 312, 329, 340), (312, 315, 341, 329), (318, 317, 326, 334), (335, 327, 317, 318), (317, 319, 336, 326), (327, 337, 319, 317), (321, 318, 334, 341), (339, 335, 318, 321), (320, 319, 337, 338), (340, 336, 319, 320), (329, 326, 336, 340), (341, 334, 326, 329), (328, 327, 335, 339), (338, 337, 327, 328), (387, 390, 388, 379), (376, 382, 390, 387), (390, 389, 383, 388), (382, 381, 389, 390), (361, 372, 391, 394), (394, 391, 371, 360), (369, 361, 394, 392), (392, 394, 360, 368), (358, 366, 398, 395), (395, 398, 373, 362), (364, 358, 395, 397), (397, 395, 362, 370), (359, 364, 397, 396), (396, 397, 370, 363), (368, 359, 396, 392), (392, 396, 363, 369), (367, 373, 398, 393), (393, 398, 366, 365), (372, 367, 393, 391), (391, 393, 365, 371), (640, 613, 404, 406), (406, 404, 353, 350), (613, 639, 399, 404), (404, 399, 352, 353), (351, 356, 401, 405), (405, 401, 614, 627), (356, 354, 400, 401), (401, 400, 611, 614), (354, 357, 402, 400), (400, 402, 612, 611), (357, 352, 399, 402), (627, 626, 403, 405), (405, 403, 355, 351), (626, 640, 406, 403), (403, 406, 350, 355), (375, 380, 412, 414), (414, 412, 382, 376), (380, 374, 407, 412), (412, 407, 381, 382), (379, 388, 409, 413), (413, 409, 384, 378), (388, 383, 408, 409), (409, 408, 377, 384), (383, 389, 410, 408), (408, 410, 385, 377), (389, 381, 407, 410), (410, 407, 374, 385), (378, 386, 411, 413), (413, 411, 387, 379), (386, 375, 414, 411), (411, 414, 376, 387), (358, 364, 415, 416), (416, 415, 377, 385), (364, 359, 417, 415), (415, 417, 384, 377), (359, 368, 418, 417), (417, 418, 378, 384), (368, 360, 419, 418), (418, 419, 386, 378), (360, 371, 420, 419), (419, 420, 375, 386), (371, 365, 421, 420), (420, 421, 380, 375), (365, 366, 422, 421), (421, 422, 374, 380), (366, 358, 416, 422), (422, 416, 385, 374), (353, 352, 424, 423), (423, 424, 373, 367), (350, 353, 423, 425), (425, 423, 367, 372), (355, 350, 425, 426), (426, 425, 372, 361), (351, 355, 426, 427), (427, 426, 361, 369), (356, 351, 427, 428), (428, 427, 369, 363), (354, 356, 428, 429), (429, 428, 363, 370), (357, 354, 429, 430), (430, 429, 370, 362), (430, 424, 352, 357), (362, 373, 424, 430), (499, 488, 437, 431), (431, 437, 509, 504), (431, 432, 491, 499), (504, 507, 432, 431), (432, 433, 498, 491), (507, 505, 433, 432), (433, 434, 492, 498), (505, 510, 434, 433), (434, 435, 500, 492), (510, 506, 435, 434), (435, 436, 489, 500), (506, 511, 436, 435), (436, 438, 494, 489), (511, 508, 438, 436), (438, 437, 488, 494), (508, 509, 437, 438), (439, 445, 476, 487), (495, 503, 445, 439), (440, 439, 487, 481), (496, 495, 439, 440), (441, 440, 481, 486), (490, 496, 440, 441), (442, 441, 486, 475), (501, 490, 441, 442), (443, 442, 475, 483), (493, 501, 442, 443), (444, 443, 483, 477), (502, 493, 443, 444), (446, 444, 477, 484), (497, 502, 444, 446), (445, 446, 484, 476), (503, 497, 446, 445), (450, 447, 485, 474), (475, 486, 447, 450), (448, 450, 474, 482), (483, 475, 450, 448), (451, 454, 487, 476), (472, 480, 454, 451), (453, 451, 476, 484), (478, 472, 451, 453), (452, 453, 484, 477), (473, 478, 453, 452), (448, 452, 477, 483), (482, 473, 452, 448), (449, 454, 480, 479), (481, 487, 454, 449), (447, 449, 479, 485), (486, 481, 449, 447), (458, 455, 511, 506), (616, 634, 455, 458), (456, 458, 506, 510), (618, 616, 458, 456), (459, 462, 635, 615), (504, 509, 462, 459), (461, 459, 615, 617), (507, 504, 459, 461), (460, 461, 617, 620), (505, 507, 461, 460), (456, 460, 620, 618), (510, 505, 460, 456), (457, 462, 509, 508), (619, 635, 462, 457), (455, 457, 508, 511), (634, 619, 457, 455), (470, 468, 496, 490), (489, 494, 468, 470), (468, 463, 495, 496), (494, 488, 463, 468), (469, 465, 498, 492), (493, 502, 465, 469), (465, 464, 491, 498), (502, 497, 464, 465), (464, 466, 499, 491), (497, 503, 466, 464), (466, 463, 488, 499), (503, 495, 463, 466), (469, 467, 501, 493), (492, 500, 467, 469), (467, 470, 490, 501), (500, 489, 470, 467), (479, 480, 472, 471), (471, 472, 478, 473), (485, 479, 471, 474), (474, 471, 473, 482), (580, 569, 518, 512), (512, 518, 590, 585), (512, 513, 572, 580), (585, 588, 513, 512), (513, 514, 579, 572), (588, 586, 514, 513), (514, 515, 573, 579), (586, 591, 515, 514), (515, 516, 581, 573), (591, 587, 516, 515), (516, 517, 570, 581), (587, 592, 517, 516), (517, 519, 575, 570), (592, 589, 519, 517), (519, 518, 569, 575), (589, 590, 518, 519), (520, 526, 557, 568), (576, 584, 526, 520), (521, 520, 568, 562), (577, 576, 520, 521), (522, 521, 562, 567), (571, 577, 521, 522), (523, 522, 567, 556), (582, 571, 522, 523), (524, 523, 556, 564), (574, 582, 523, 524), (525, 524, 564, 558), (583, 574, 524, 525), (527, 525, 558, 565), (578, 583, 525, 527), (526, 527, 565, 557), (584, 578, 527, 526), (531, 528, 566, 555), (556, 567, 528, 531), (529, 531, 555, 563), (564, 556, 531, 529), (532, 535, 568, 557), (553, 561, 535, 532), (534, 532, 557, 565), (559, 553, 532, 534), (533, 534, 565, 558), (554, 559, 534, 533), (529, 533, 558, 564), (563, 554, 533, 529), (530, 535, 561, 560), (562, 568, 535, 530), (528, 530, 560, 566), (567, 562, 530, 528), (539, 536, 592, 587), (537, 539, 587, 591), (585, 590, 543, 540), (588, 585, 540, 542), (586, 588, 542, 541), (591, 586, 541, 537), (538, 543, 590, 589), (536, 538, 589, 592), (551, 549, 577, 571), (570, 575, 549, 551), (549, 544, 576, 577), (575, 569, 544, 549), (550, 546, 579, 573), (574, 583, 546, 550), (546, 545, 572, 579), (583, 578, 545, 546), (545, 547, 580, 572), (578, 584, 547, 545), (547, 544, 569, 580), (584, 576, 544, 547), (550, 548, 582, 574), (573, 581, 548, 550), (548, 551, 571, 582), (581, 570, 551, 548), (560, 561, 553, 552), (552, 553, 559, 554), (566, 560, 552, 555), (555, 552, 554, 563), (256, 598, 599, 258), (598, 593, 594, 632), (257, 671, 598, 256), (671, 672, 593, 598), (631, 596, 595, 601), (255, 602, 600), (258, 599, 602, 255), (632, 594, 597, 633), (595, 596, 604, 603), (603, 604, 536, 539), (667, 595, 603, 606), (606, 603, 539, 537), (540, 543, 610, 609), (609, 610, 594, 593), (542, 540, 609, 608), (608, 609, 593, 672), (541, 542, 608, 607), (607, 608, 672, 669), (537, 541, 607, 606), (606, 607, 669, 667), (597, 594, 610, 605), (605, 610, 543, 538), (596, 597, 605, 604), (604, 605, 538, 536), (275, 274, 612, 641), (274, 272, 611, 612), (277, 621, 636, 629), (634, 616, 277, 629), (277, 658, 622, 621), (277, 616, 618, 658), (626, 628, 630, 640), (628, 615, 635, 630), (626, 627, 656, 628), (628, 656, 617, 615), (280, 348, 325, 281), (44, 42, 279, 713), (278, 282, 342, 322), (637, 636, 624), (635, 619, 634), (639, 613, 640), (275, 600, 633, 631), (596, 631, 633, 597), (598, 632, 602, 599), (600, 602, 632, 633), (198, 638, 637), (629, 636, 634), (640, 630, 635), (399, 639, 641), (399, 641, 612, 402), (271, 276, 625, 643), (611, 272, 646, 614), (617, 655, 645, 620), (614, 646, 655, 627), (618, 620, 645, 657), (622, 657, 643, 625), (647, 673, 262), (642, 673, 647), (647, 262, 263), (648, 262, 261), (263, 262, 648), (648, 261, 644), (689, 697, 699), (689, 699, 693), (342, 282, 701, 705), (331, 706, 704, 349), (259, 702, 701, 282), (617, 627, 655), (617, 656, 627), (618, 622, 658), (618, 657, 622), (645, 659, 657), (657, 659, 648), (648, 659, 263), (647, 659, 655), (655, 659, 645), (263, 659, 647), (646, 660, 655), (655, 660, 647), (647, 660, 642), (272, 660, 646), (642, 660, 668), (668, 660, 272), (661, 643, 657), (657, 648, 661), (661, 648, 644), (271, 643, 661), (662, 289, 343), (278, 322, 662, 663), (663, 662, 343, 283), (271, 661, 663, 283), (673, 642, 668), (289, 662, 322, 285), (268, 600, 275, 665), (268, 665, 664, 269), (269, 664, 270, 280), (270, 664, 636, 637), (634, 664, 665, 635), (275, 639, 640, 665), (635, 665, 640), (634, 636, 664), (270, 637, 638), (275, 641, 639), (261, 663, 644), (644, 663, 661), (261, 278, 663), (673, 670, 671), (671, 666, 672), (670, 666, 671), (672, 666, 669), (668, 666, 670), (667, 666, 668), (669, 666, 667), (670, 673, 668), (257, 673, 671), (272, 667, 668), (595, 667, 601), (272, 274, 601, 667), (697, 689, 686, 695, 682, 680, 679), (675, 677, 698, 699), (699, 698, 691, 693), (700, 696, 687, 690), (732, 46, 717, 733), (697, 679, 707, 704, 675, 699), (705, 701, 678, 676), (704, 706, 677, 675), (706, 705, 676, 677), (733, 717, 718, 734), (256, 258, 709, 711), (708, 707, 679, 680), (258, 266, 708, 709), (709, 708, 680, 682), (266, 267, 707, 708), (711, 709, 682, 683), (256, 711, 710, 257), (159, 689, 693, 161), (144, 686, 689, 159), (162, 692, 690, 156), (158, 688, 685, 145), (160, 687, 688, 158), (281, 325, 349, 267, 264), (713, 279, 712, 714), (42, 43, 719, 279), (279, 719, 720, 712), (43, 41, 716, 719), (719, 716, 715, 720), (60, 35, 715, 721), (721, 715, 716, 722), (5, 0, 33, 6), (38, 39, 703, 714), (714, 703, 674, 713), (737, 733, 734, 738), (747, 732, 733, 737), (745, 730, 726, 740), (738, 734, 730, 745), (37, 46, 732, 729), (61, 34, 727, 723), (25, 731, 725, 27), (22, 61, 723, 726), (27, 725, 727, 34), (30, 742, 728, 724, 1), (45, 44, 713, 674), (50, 744, 743, 29), (721, 738, 745, 60), (60, 745, 740, 8), (62, 747, 737, 722), (722, 737, 738, 721), (729, 732, 747, 736), (723, 727, 741, 735), (731, 746, 739, 725), (726, 723, 735, 740), (725, 739, 741, 727), (797, 748, 749, 798), (750, 782, 798, 749), (751, 784, 782, 750), (797, 796, 748), (795, 752, 796), (748, 796, 752, 754), (754, 753, 749, 748), (750, 749, 753, 755, 756), (754, 757, 755, 753), (794, 758, 752, 795), (793, 759, 758, 794), (792, 760, 759, 793), (759, 761, 758), (760, 761, 759), (754, 752, 758, 761), (757, 754, 761, 762), (791, 763, 760, 792), (761, 760, 763), (790, 764, 763, 791), (764, 765, 763), (762, 761, 763, 765), (751, 750, 756, 766), (767, 785, 784, 751), (766, 768, 767, 751), (755, 769, 768, 766, 756), (771, 762, 765, 770), (772, 757, 762, 771), (757, 772, 769, 755), (764, 790, 799, 773), (765, 764, 773), (774, 786, 785, 767), (768, 775, 774, 767), (769, 775, 768), (775, 769, 776), (769, 778, 777, 776), (772, 779, 778, 769), (780, 779, 772, 771), (781, 780, 771, 770), (783, 786, 774, 775, 776), (787, 783, 776, 777), (743, 744, 746, 731, 25, 32, 800), (781, 770, 789, 788), (773, 799, 789), (770, 765, 789), (765, 773, 789), (787, 777, 743, 800), (29, 743, 777, 778), (53, 29, 778, 779), (30, 53, 779, 780), (742, 30, 780, 781), (28, 728, 742, 781, 788), (331, 342, 705, 706), (257, 710, 654, 260), (259, 260, 654, 702), (654, 681, 649, 702), (650, 683, 651, 694), (694, 651, 684, 685), (683, 682, 695, 651), (651, 695, 686, 684), (649, 681, 652, 696), (696, 652, 688, 687), (681, 650, 694, 652), (652, 694, 685, 688), (677, 676, 653, 698), (698, 653, 692, 691), (676, 678, 700, 653), (653, 700, 690, 692), (678, 649, 696, 700), (701, 702, 649, 678), (710, 711, 683, 650), (654, 710, 650, 681), (69, 67, 804, 806), (65, 64, 801, 806), (66, 63, 804, 805), (70, 68, 801, 802), (49, 70, 802, 803), (65, 63, 811, 810), (62, 41, 811, 808), (43, 42, 809, 810), (46, 62, 808)])
me_human.materials.append(None)
me_human.use_remesh_preserve_volume = False
me_human.use_remesh_preserve_attributes = False
me_human.use_mirror_x = True
me_human.auto_texspace = False
me_human.update()
arm_bones = bpy.data.armatures.new('Bones')  # bones are not reproduced

# ---- objects
ob_armature = bpy.data.objects.new('Armature', arm_bones)
ob_human = bpy.data.objects.new('human', me_human)

# ---- transforms, parenting, visibility, modifiers, constraints
ob_armature.location = (0.0, 0.0, 0.0)
ob_armature.scale = (1.586, 1.586, 1.586)
ob_armature.hide_viewport = True
ob_armature.show_in_front = True
ob_armature.lineart.crease_threshold = 0.0
ob_human.parent = ob_armature
ob_human.matrix_parent_inverse = Matrix(((0.6305, 0.0, 0.0, 0.0), (0.0, 0.6305, 0.0, 0.0), (0.0, 0.0, 0.6305, 0.0), (0.0, 0.0, 0.0, 1.0)))
ob_human.location = (0.0, 0.0, 2.802)
ob_human.scale = (0.3442, 0.3442, 0.3442)
ob_human.show_texture_space = True
ob_human.lineart.crease_threshold = 0.0
ob_human.use_mesh_mirror_x = True
_vg = ob_human.vertex_groups.new(name='torso')
for _i, _w in zip([0, 2, 3, 5, 6, 7, 8, 16, 20, 21, 22, 23, 26, 33, 35, 36, 37, 38, 39, 40, 42, 44, 45, 46, 47, 48, 58, 59, 60, 61, 62, 66, 137, 279, 674, 703, 712, 713, 714, 715, 716, 717, 718, 719, 720, 721, 722, 723, 726, 729, 730, 732, 733, 734, 735, 736, 737, 738, 740, 745, 747, 802, 803, 805, 807, 808, 809], [0.01526, 0.7304, 0.7448, 0.1057, 0.09685, 0.1525, 0.7909, 0.8032, 0.8305, 0.2033, 0.8345, 0.1339, 0.007318, 0.01984, 0.1132, 0.2591, 0.6866, 0.7169, 0.7971, 0.5793, 0.11, 0.6023, 0.4293, 0.4804, 0.09877, 0.1144, 0.0405, 0.701, 0.31, 0.0773, 0.1972, 0.008755, 0.0121, 0.1539, 0.6359, 0.7435, 0.1988, 0.6776, 0.7035, 0.05437, 0.01905, 0.4842, 0.5176, 0.009861, 0.04939, 0.2586, 0.2483, 0.0836, 0.8347, 0.55, 0.5479, 0.4659, 0.4593, 0.4879, 0.08576, 0.5453, 0.4451, 0.4718, 0.8327, 0.5312, 0.4426, 0.03409, 0.04042, 0.004377, 0.3353, 0.103, 0.05501]): _vg.add([_i], _w, 'REPLACE')
_vg = ob_human.vertex_groups.new(name='upper leg.L')
for _i, _w in zip([2, 3, 8, 16, 20, 21, 22, 35, 36, 37, 38, 39, 40, 41, 42, 43, 44, 45, 46, 48, 49, 59, 60, 62, 63, 64, 65, 66, 67, 68, 69, 70, 71, 72, 73, 74, 75, 76, 77, 78, 79, 80, 81, 82, 83, 84, 85, 87, 89, 279, 674, 703, 712, 713, 714, 715, 716, 717, 718, 719, 720, 721, 722, 726, 729, 730, 732, 733, 734, 736, 737, 738, 740, 745, 747, 801, 802, 803, 804, 805, 806, 807, 808, 809, 810, 811], [0.1221, 0.1132, 0.1037, 0.0698, 0.05243, 0.01837, 0.07185, 0.8722, 0.7127, 0.3091, 0.2567, 0.1795, 0.3981, 0.9862, 0.8873, 0.9745, 0.3936, 0.5683, 0.5162, 0.8669, 0.8752, 0.128, 0.6743, 0.8002, 0.9915, 0.9747, 0.991, 0.9625, 0.8707, 0.9694, 0.9252, 0.9356, 0.8388, 0.3638, 0.4419, 0.1889, 0.6173, 0.1997, 0.4195, 0.1571, 0.2152, 0.03959, 0.2306, 0.01363, 0.2094, 0.02057, 0.05987, 0.05433, 0.05979, 0.8398, 0.3585, 0.2445, 0.7874, 0.3146, 0.2818, 0.9409, 0.9638, 0.5094, 0.4707, 0.9675, 0.9441, 0.7339, 0.7475, 0.07123, 0.4465, 0.4322, 0.5309, 0.5351, 0.5019, 0.4512, 0.5494, 0.5183, 0.07257, 0.4495, 0.5543, 0.972, 0.9312, 0.8937, 0.9311, 0.9007, 0.9581, 0.6602, 0.8813, 0.931, 0.9828, 0.9888]): _vg.add([_i], _w, 'REPLACE')
_vg = ob_human.vertex_groups.new(name='lower leg.L')
for _i, _w in zip([49, 67, 68, 69, 70, 71, 72, 73, 74, 75, 76, 77, 78, 79, 80, 81, 82, 83, 84, 85, 86, 87, 88, 89, 90, 91, 92, 93, 94, 95, 96, 97, 98, 99, 100, 101, 102, 103, 104, 105, 106, 107, 108, 109, 110, 111, 113, 114, 117, 801, 802, 803, 804, 805, 806], [0.1216, 0.1286, 0.01074, 0.07446, 0.06327, 0.1586, 0.6349, 0.5576, 0.8111, 0.3825, 0.8, 0.5793, 0.8423, 0.7845, 0.9552, 0.7693, 0.9681, 0.79, 0.9644, 0.9398, 0.9935, 0.9455, 0.9978, 0.9398, 0.9878, 0.9753, 0.9977, 0.9835, 0.9994, 0.9749, 0.09744, 0.8623, 0.7984, 0.5578, 0.1896, 0.832, 0.1604, 0.5141, 0.4387, 0.4437, 0.9963, 0.9938, 0.9922, 0.9917, 0.9943, 0.9902, 0.07537, 0.06053, 0.01447, 0.00537, 0.03164, 0.06078, 0.06431, 0.0793, 0.03723]): _vg.add([_i], _w, 'REPLACE')
_vg = ob_human.vertex_groups.new(name='foot.L')
for _i, _w in zip([96, 97, 98, 99, 100, 101, 102, 103, 104, 105, 112, 113, 114, 115, 116, 117, 119, 120, 121, 122, 123, 124, 125], [0.9019, 0.1374, 0.1995, 0.4411, 0.8079, 0.1677, 0.8369, 0.4844, 0.5569, 0.5553, 0.9809, 0.893, 0.9044, 0.9576, 0.9747, 0.8998, 0.0845, 0.2434, 0.03978, 0.006336, 0.09767, 0.2443, 0.01574]): _vg.add([_i], _w, 'REPLACE')
_vg = ob_human.vertex_groups.new(name='toes.L')
for _i, _w in zip([113, 114, 117, 118, 119, 120, 121, 122, 123, 124, 125], [0.01323, 0.02021, 0.06792, 0.9787, 0.9112, 0.7451, 0.9535, 0.9716, 0.8979, 0.7446, 0.966]): _vg.add([_i], _w, 'REPLACE')
_vg = ob_human.vertex_groups.new(name='chest')
for _i, _w in zip([0, 1, 2, 3, 4, 5, 6, 7, 8, 9, 10, 11, 12, 13, 14, 15, 16, 17, 18, 19, 20, 21, 22, 23, 24, 25, 26, 27, 28, 29, 30, 31, 32, 33, 34, 47, 50, 51, 52, 53, 56, 57, 58, 59, 61, 126, 127, 130, 131, 132, 133, 137, 164, 168, 169, 172, 173, 723, 724, 725, 726, 727, 728, 731, 735, 739, 740, 741, 742, 743, 744, 746, 760, 761, 762, 763, 764, 765, 770, 771, 773, 780, 781, 788, 789, 790, 791, 792, 799, 800], [0.6147, 0.5301, 0.1215, 0.1202, 0.5921, 0.7932, 0.8199, 0.7104, 0.08954, 0.2287, 0.2589, 0.07698, 0.07578, 0.2578, 0.2443, 0.6599, 0.1111, 0.1628, 0.122, 0.09922, 0.1046, 0.6289, 0.08346, 0.6812, 0.7484, 0.7401, 0.804, 0.7983, 0.2314, 0.05457, 0.1549, 0.6608, 0.6579, 0.8094, 0.818, 0.7849, 0.1799, 0.5436, 0.3229, 0.06712, 0.5371, 0.0002473, 0.3012, 0.1409, 0.853, 0.1706, 0.1803, 0.1088, 0.1275, 0.04581, 0.06136, 0.2086, 0.05613, 0.03274, 0.01822, 0.06114, 0.05423, 0.8444, 0.6691, 0.7778, 0.08318, 0.8016, 0.2011, 0.7104, 0.8395, 0.7652, 0.08345, 0.7921, 0.1929, 0.07402, 0.5914, 0.689, 0.005382, 0.004552, 0.0006183, 0.01679, 0.04295, 0.05055, 0.05448, 0.03557, 0.05322, 0.04344, 0.0878, 0.1185, 0.0772, 0.04344, 0.01704, 0.00554, 0.05392, 0.1003]): _vg.add([_i], _w, 'REPLACE')
_vg = ob_human.vertex_groups.new(name='neck')
for _i, _w in zip([1, 11, 12, 17, 19, 24, 25, 27, 28, 29, 30, 31, 32, 50, 52, 53, 56, 724, 728, 731, 742, 743, 744, 746, 748, 752, 754, 757, 758, 759, 760, 761, 762, 763, 764, 765, 770, 771, 772, 773, 777, 778, 779, 780, 781, 783, 787, 788, 789, 790, 791, 792, 793, 794, 795, 796, 797, 799, 800], [0.1744, 0.02452, 0.002725, 0.005971, 0.09464, 0.05906, 0.09202, 0.00458, 0.4645, 0.7923, 0.6108, 0.169, 0.2305, 0.1202, 0.005243, 0.746, 0.05212, 0.1663, 0.5216, 0.08319, 0.5348, 0.864, 0.2129, 0.08247, 0.02775, 0.05033, 0.03783, 0.03331, 0.05926, 0.06973, 0.07721, 0.0795, 0.07801, 0.09111, 0.1221, 0.1337, 0.1513, 0.1405, 0.0802, 0.1376, 0.04053, 0.03752, 0.1095, 0.1998, 0.2564, 0.0002388, 0.08697, 0.2775, 0.1893, 0.1225, 0.09124, 0.07726, 0.06916, 0.06256, 0.05198, 0.03948, 0.02731, 0.1389, 0.8338]): _vg.add([_i], _w, 'REPLACE')
_vg = ob_human.vertex_groups.new(name='head')
for _i, _w in zip([1, 28, 29, 30, 31, 53, 724, 728, 742, 743, 748, 749, 750, 751, 752, 753, 754, 755, 756, 757, 758, 759, 760, 761, 762, 763, 764, 765, 766, 767, 768, 769, 770, 771, 772, 773, 774, 775, 776, 777, 778, 779, 780, 781, 782, 783, 784, 785, 786, 787, 788, 789, 790, 791, 792, 793, 794, 795, 796, 797, 798, 799, 800], [0.04005, 0.2604, 0.07563, 0.1671, 0.077, 0.09841, 0.0664, 0.2339, 0.2277, 0.05095, 0.9444, 0.9736, 0.9812, 0.9932, 0.9277, 0.9701, 0.9374, 0.9727, 0.9807, 0.9424, 0.9145, 0.8991, 0.8877, 0.8856, 0.8891, 0.8669, 0.8199, 0.8032, 0.992, 0.9983, 0.9964, 0.9806, 0.7799, 0.8029, 0.8932, 0.7962, 0.9949, 0.9929, 0.979, 0.9476, 0.9471, 0.861, 0.7317, 0.6324, 0.9807, 0.9716, 0.9934, 0.9988, 0.995, 0.9026, 0.5782, 0.7158, 0.8192, 0.8666, 0.8876, 0.8998, 0.9096, 0.9252, 0.9358, 0.9447, 0.974, 0.7941, 0.05107]): _vg.add([_i], _w, 'REPLACE')
_vg = ob_human.vertex_groups.new(name='upper arm.L')
for _i, _w in zip([0, 1, 2, 4, 5, 6, 7, 9, 10, 11, 12, 13, 14, 15, 17, 18, 19, 21, 23, 24, 25, 26, 27, 28, 29, 30, 31, 32, 33, 34, 47, 50, 51, 52, 53, 54, 55, 56, 57, 58, 59, 61, 126, 127, 128, 129, 130, 131, 132, 133, 134, 135, 136, 137, 138, 139, 140, 141, 142, 143, 146, 147, 148, 149, 150, 151, 152, 153, 154, 155, 164, 165, 166, 167, 168, 169, 170, 171, 172, 173, 723, 724, 725, 727, 728, 731, 735, 739, 741, 742, 744, 746, 788], [0.3367, 0.2491, 0.001175, 0.377, 0.08769, 0.07009, 0.1131, 0.7498, 0.708, 0.8807, 0.8911, 0.7215, 0.7296, 0.3059, 0.8047, 0.8557, 0.7912, 0.1317, 0.1624, 0.1573, 0.1582, 0.137, 0.1604, 0.03568, 0.07732, 0.0667, 0.09025, 0.09605, 0.1306, 0.144, 0.1015, 0.6849, 0.4154, 0.6326, 0.08834, 0.881, 0.9328, 0.4029, 0.9544, 0.6395, 0.009177, 0.05882, 0.8086, 0.7915, 0.9686, 0.9751, 0.8797, 0.8554, 0.9446, 0.9289, 0.449, 0.09379, 0.9881, 0.7475, 0.9549, 0.9348, 0.9366, 0.8905, 0.9351, 0.9077, 0.9073, 0.9159, 0.1374, 0.08776, 0.4241, 0.0891, 0.1709, 0.07317, 0.07148, 0.1206, 0.9138, 0.9916, 0.9741, 0.976, 0.9427, 0.9525, 0.9898, 0.9876, 0.9168, 0.9252, 0.06061, 0.09608, 0.1838, 0.1621, 0.03557, 0.197, 0.06308, 0.1972, 0.172, 0.03793, 0.1807, 0.2189, 0.0008124]): _vg.add([_i], _w, 'REPLACE')
_vg = ob_human.vertex_groups.new(name='lower arm.L')
for _i, _w in zip([54, 55, 134, 135, 138, 139, 140, 141, 142, 143, 144, 145, 146, 147, 148, 149, 150, 151, 152, 153, 154, 155, 156, 157, 158, 159, 160, 161, 162, 163, 256, 257, 649, 650, 651, 652, 653, 654, 675, 676, 677, 678, 679, 680, 681, 682, 683, 684, 685, 686, 687, 688, 689, 690, 691, 692, 693, 694, 695, 696, 697, 698, 699, 700, 701, 702, 704, 705, 706, 707, 708, 709, 710, 711], [0.1119, 0.06529, 0.5508, 0.9055, 0.03469, 0.05639, 0.06204, 0.1008, 0.06358, 0.08374, 0.9927, 0.9761, 0.08775, 0.08131, 0.8623, 0.9114, 0.5758, 0.91, 0.8289, 0.9261, 0.9279, 0.8791, 0.9862, 0.9934, 0.9758, 0.9931, 0.9877, 0.9947, 0.9945, 0.9897, 0.04437, 0.004067, 0.1374, 0.125, 0.434, 0.4235, 0.174, 0.09642, 0.09532, 0.08986, 0.1341, 0.128, 0.1557, 0.102, 0.1858, 0.1489, 0.206, 0.9719, 0.9733, 0.9601, 0.9717, 0.9781, 0.949, 0.9604, 0.9425, 0.9549, 0.9465, 0.2656, 0.3013, 0.2498, 0.2896, 0.2657, 0.2483, 0.2337, 0.08157, 0.08134, 0.02602, 0.04076, 0.05731, 0.05435, 0.05196, 0.06524, 0.07627, 0.1274]): _vg.add([_i], _w, 'REPLACE')
_vg = ob_human.vertex_groups.new(name='upper thumb.L')
for _i, _w in zip([259, 261, 264, 265, 266, 267, 269, 270, 273, 278, 280, 281, 282, 283, 284, 285, 286, 287, 288, 289, 290, 291, 292, 293, 294, 295, 296, 297, 298, 299, 300, 301, 302, 304, 307, 308, 315, 322, 323, 324, 325, 330, 331, 332, 333, 342, 343, 344, 345, 346, 347, 348, 349, 644, 649, 653, 661, 662, 663, 675, 676, 677, 678, 679, 680, 691, 696, 697, 698, 699, 700, 701, 702, 704, 705, 706, 707, 708], [0.01485, 0.05777, 0.1741, 0.05131, 0.05644, 0.1399, 0.06886, 0.03866, 0.005393, 0.2797, 0.1345, 0.5004, 0.1951, 0.0751, 0.06856, 0.7255, 0.7843, 0.2231, 0.9758, 0.2691, 0.9367, 0.9438, 0.307, 0.6884, 0.5684, 0.09929, 0.2229, 0.1519, 0.1354, 0.3033, 0.3054, 0.006914, 0.05013, 0.05501, 0.06926, 0.06155, 0.00455, 0.6234, 0.6994, 0.7537, 0.7013, 0.1168, 0.9571, 0.3026, 0.8495, 0.8222, 0.1481, 0.3703, 0.8295, 0.8199, 0.3895, 0.2035, 0.9152, 0.03533, 0.03384, 0.5644, 0.003687, 0.3363, 0.2074, 0.7192, 0.6904, 0.6702, 0.1765, 0.09546, 0.02831, 0.00412, 0.02443, 0.06741, 0.4038, 0.3785, 0.1487, 0.1979, 0.03747, 0.8498, 0.7695, 0.8341, 0.1439, 0.04804]): _vg.add([_i], _w, 'REPLACE')
_vg = ob_human.vertex_groups.new(name='lower thumb.L')
for _i, _w in zip([280, 283, 284, 285, 286, 287, 289, 291, 292, 293, 294, 295, 296, 297, 298, 299, 300, 301, 302, 303, 304, 305, 306, 307, 308, 309, 310, 311, 312, 313, 314, 315, 316, 317, 318, 319, 320, 321, 322, 323, 324, 325, 326, 327, 328, 329, 330, 332, 333, 334, 335, 336, 337, 338, 339, 340, 341, 343, 344, 345, 346, 347, 348, 662, 663], [0.06857, 0.04327, 0.05261, 0.09889, 0.09482, 0.2109, 0.2116, 0.01046, 0.2077, 0.2718, 0.3249, 0.898, 0.6191, 0.8442, 0.852, 0.5244, 0.5758, 0.9677, 0.9305, 0.9957, 0.9204, 0.9891, 0.9807, 0.8946, 0.9284, 0.9842, 0.9682, 0.9987, 0.97, 0.9955, 0.9916, 0.96, 0.9755, 0.9997, 0.9992, 0.9998, 0.995, 0.9903, 0.02812, 0.2066, 0.1722, 0.02803, 0.9992, 0.9999, 0.9997, 0.9912, 0.09499, 0.3499, 0.1465, 0.9978, 0.9996, 0.9986, 0.9998, 0.9983, 0.9975, 0.9923, 0.9876, 0.1061, 0.2866, 0.1604, 0.1695, 0.3003, 0.1263, 0.1138, 0.06931]): _vg.add([_i], _w, 'REPLACE')
_vg = ob_human.vertex_groups.new(name='hand.L')
for _i, _w in zip([255, 256, 257, 258, 259, 260, 261, 262, 263, 264, 265, 266, 267, 268, 269, 270, 275, 278, 280, 281, 282, 283, 284, 285, 286, 287, 289, 290, 292, 294, 296, 299, 322, 323, 324, 325, 330, 331, 332, 342, 343, 344, 347, 348, 349, 593, 594, 597, 598, 599, 600, 602, 629, 630, 631, 632, 633, 634, 635, 636, 640, 642, 643, 644, 645, 646, 647, 648, 649, 650, 651, 652, 653, 654, 655, 659, 660, 661, 662, 663, 664, 665, 666, 668, 669, 670, 671, 672, 673, 675, 676, 677, 678, 679, 680, 681, 682, 683, 684, 685, 686, 687, 689, 690, 691, 693, 694, 695, 696, 697, 698, 699, 700, 701, 702, 704, 705, 706, 707, 708, 709, 710, 711], [0.7512, 0.9022, 0.9054, 0.8859, 0.9451, 0.9498, 0.9121, 0.9132, 0.7222, 0.7563, 0.8429, 0.8886, 0.8229, 0.6985, 0.6457, 0.01889, 0.02845, 0.65, 0.1212, 0.3825, 0.7767, 0.09143, 0.03776, 0.1195, 0.06204, 0.07661, 0.1351, 0.01756, 0.07756, 0.02342, 0.01003, 0.03905, 0.2888, 0.05094, 0.009553, 0.1852, 0.06221, 0.01181, 0.0573, 0.158, 0.1232, 0.09243, 0.05469, 0.09628, 0.0698, 0.05211, 0.06303, 0.004433, 0.5779, 0.7162, 0.2227, 0.5959, 0.003549, 0.01762, 0.01071, 0.3442, 0.09964, 0.03586, 0.04829, 0.0009138, 0.02453, 0.3043, 0.05999, 0.7153, 0.0584, 0.01753, 0.5094, 0.8304, 0.8196, 0.8582, 0.5594, 0.5696, 0.2606, 0.8902, 0.02202, 0.2383, 0.07949, 0.2243, 0.2897, 0.4359, 0.1664, 0.1778, 0.07827, 0.03535, 0.01735, 0.3089, 0.4564, 0.02168, 0.7546, 0.1842, 0.2179, 0.1946, 0.6939, 0.7443, 0.8532, 0.8018, 0.8257, 0.7777, 0.005002, 0.002139, 0.0254, 0.0009278, 0.03555, 0.01159, 0.01069, 0.01652, 0.7278, 0.6829, 0.7124, 0.6409, 0.3297, 0.3722, 0.6169, 0.7181, 0.8731, 0.1103, 0.1819, 0.1072, 0.7946, 0.8859, 0.8912, 0.8936, 0.8476]): _vg.add([_i], _w, 'REPLACE')
_vg = ob_human.vertex_groups.new(name='upper middle.L')
for _i, _w in zip([202, 204, 205, 263, 264, 265, 268, 269, 270, 275, 277, 280, 348, 403, 406, 431, 432, 433, 434, 435, 436, 437, 438, 455, 456, 457, 458, 459, 460, 461, 462, 463, 464, 465, 466, 467, 468, 469, 470, 488, 489, 491, 492, 494, 498, 499, 500, 504, 505, 506, 507, 508, 509, 510, 511, 600, 613, 614, 615, 616, 617, 618, 619, 620, 621, 622, 624, 625, 626, 627, 628, 629, 630, 631, 634, 635, 636, 637, 638, 639, 640, 641, 642, 643, 644, 645, 646, 647, 648, 655, 656, 657, 658, 659, 660, 661, 664, 665], [0.05286, 0.02961, 0.01549, 0.09293, 0.01271, 0.007658, 0.1232, 0.1133, 0.0548, 0.06617, 0.4353, 0.03454, 0.009337, 0.03149, 0.03195, 0.8186, 0.7167, 0.7131, 0.679, 0.6904, 0.5554, 0.6923, 0.6945, 0.9156, 0.9335, 0.9419, 0.8997, 0.9373, 0.9614, 0.9538, 0.9398, 0.06541, 0.06386, 0.05497, 0.07274, 0.06369, 0.04851, 0.05807, 0.05246, 0.3727, 0.33, 0.4181, 0.3684, 0.2816, 0.2926, 0.7371, 0.5391, 0.8897, 0.888, 0.8149, 0.8697, 0.9094, 0.8907, 0.8392, 0.8332, 0.03754, 0.05638, 0.0365, 0.6951, 0.7073, 0.7363, 0.7467, 0.8416, 0.8694, 0.2881, 0.2326, 0.06935, 0.05906, 0.2306, 0.1572, 0.4578, 0.4204, 0.4865, 0.01215, 0.692, 0.7099, 0.2148, 0.03925, 0.01599, 0.05876, 0.2596, 0.01174, 0.05461, 0.1273, 0.03289, 0.7491, 0.05767, 0.1069, 0.064, 0.2726, 0.376, 0.6402, 0.4018, 0.5804, 0.05434, 0.0967, 0.5499, 0.548]): _vg.add([_i], _w, 'REPLACE')
_vg = ob_human.vertex_groups.new(name='upper arm.R')
_vg = ob_human.vertex_groups.new(name='lower arm.R')
_vg = ob_human.vertex_groups.new(name='upper thumb.R')
_vg = ob_human.vertex_groups.new(name='lower thumb.R')
_vg = ob_human.vertex_groups.new(name='hand.R')
_vg = ob_human.vertex_groups.new(name='fingers.R')
_vg = ob_human.vertex_groups.new(name='upper leg.R')
_vg = ob_human.vertex_groups.new(name='lower leg.R')
_vg = ob_human.vertex_groups.new(name='foot.R')
_vg = ob_human.vertex_groups.new(name='toes.R')
_vg = ob_human.vertex_groups.new(name='lower middle.L')
for _i, _w in zip([431, 432, 433, 434, 435, 436, 437, 438, 439, 440, 441, 442, 443, 444, 445, 446, 447, 448, 449, 450, 451, 452, 453, 454, 463, 464, 465, 466, 467, 468, 469, 470, 471, 472, 473, 474, 475, 476, 477, 478, 479, 480, 481, 482, 483, 484, 485, 486, 487, 488, 489, 490, 491, 492, 493, 494, 495, 496, 497, 498, 499, 500, 501, 502, 503, 504, 505, 506, 507, 508, 509, 510, 511], [0.1796, 0.2814, 0.2849, 0.3183, 0.3069, 0.4424, 0.3056, 0.3039, 0.9914, 0.9958, 0.9932, 0.9924, 0.9907, 0.9903, 0.9916, 0.9899, 0.9993, 0.9994, 0.9996, 0.9995, 0.9995, 0.9993, 0.9994, 0.9992, 0.9344, 0.936, 0.9449, 0.9271, 0.9361, 0.9506, 0.9417, 0.9474, 1.0, 0.9999, 0.9999, 0.9999, 0.9949, 0.9945, 0.9956, 0.9999, 0.9999, 0.9998, 0.9982, 0.9999, 0.995, 0.9945, 0.9999, 0.9962, 0.9957, 0.6264, 0.6689, 0.9872, 0.5808, 0.6302, 0.986, 0.7177, 0.9831, 0.9883, 0.9846, 0.7066, 0.2618, 0.4595, 0.9896, 0.9842, 0.9885, 0.1078, 0.1085, 0.1808, 0.1272, 0.08653, 0.1047, 0.1563, 0.1616]): _vg.add([_i], _w, 'REPLACE')
_vg = ob_human.vertex_groups.new(name='upper fingers.R')
_vg = ob_human.vertex_groups.new(name='lower fingers.R')
_vg = ob_human.vertex_groups.new(name='upper index.L')
for _i, _w in zip([174, 175, 176, 177, 178, 179, 180, 181, 198, 199, 200, 201, 202, 203, 204, 205, 206, 207, 208, 209, 210, 211, 212, 213, 231, 232, 234, 235, 237, 241, 242, 243, 247, 248, 249, 250, 251, 252, 253, 254, 268, 269, 270, 271, 273, 276, 277, 278, 280, 281, 283, 284, 285, 286, 287, 289, 292, 293, 294, 296, 299, 300, 307, 322, 323, 324, 325, 330, 332, 343, 344, 347, 348, 455, 456, 457, 458, 616, 618, 619, 620, 621, 622, 623, 624, 625, 629, 634, 635, 636, 637, 638, 643, 644, 645, 648, 657, 658, 659, 661, 662, 663, 664, 665], [0.5316, 0.639, 0.6873, 0.6518, 0.5571, 0.4399, 0.3799, 0.3585, 0.9672, 0.9814, 0.9528, 0.9793, 0.9241, 0.9717, 0.9445, 0.9298, 0.05642, 0.07012, 0.06596, 0.05869, 0.06744, 0.04236, 0.06828, 0.06258, 0.2014, 0.2772, 0.3667, 0.3674, 0.1686, 0.2956, 0.3725, 0.39, 0.6949, 0.8601, 0.7363, 0.7887, 0.7769, 0.7397, 0.8135, 0.7484, 0.002692, 0.1294, 0.8372, 0.9212, 0.9174, 0.9469, 0.5451, 0.0284, 0.6263, 0.06368, 0.7709, 0.8187, 0.05154, 0.05194, 0.4739, 0.3706, 0.3842, 2.346e-05, 0.067, 0.1225, 0.1229, 0.0902, 0.002802, 0.03053, 0.03108, 0.03086, 0.05819, 0.7084, 0.2792, 0.607, 0.2414, 0.2411, 0.539, 0.06116, 0.05212, 0.0009892, 0.08322, 0.274, 0.2379, 0.07902, 0.06063, 0.6929, 0.7547, 0.9628, 0.8979, 0.9219, 0.5224, 0.2164, 0.0506, 0.7355, 0.9134, 0.921, 0.7915, 0.1716, 0.05282, 0.05054, 0.3242, 0.5833, 0.01915, 0.6326, 0.2416, 0.2582, 0.2173, 0.02109]): _vg.add([_i], _w, 'REPLACE')
_vg = ob_human.vertex_groups.new(name='lower index.L')
for _i, _w in zip([174, 175, 176, 177, 178, 179, 180, 181, 182, 183, 184, 185, 186, 187, 188, 189, 190, 191, 192, 193, 194, 195, 196, 197, 205, 206, 207, 208, 209, 210, 211, 212, 213, 214, 215, 216, 217, 218, 219, 220, 221, 222, 223, 224, 225, 226, 227, 228, 229, 230, 231, 232, 233, 234, 235, 236, 237, 238, 239, 240, 241, 242, 243, 244, 245, 246, 247, 248, 249, 250, 251, 252, 253, 254], [0.4656, 0.3582, 0.3109, 0.3473, 0.4423, 0.5592, 0.6173, 0.6402, 0.9912, 0.995, 0.9918, 0.9918, 0.9905, 0.9906, 0.9921, 0.9902, 0.999, 0.9994, 0.9994, 0.9995, 0.9994, 0.9995, 0.9994, 0.999, 0.01585, 0.9432, 0.9296, 0.9339, 0.941, 0.9325, 0.9536, 0.9316, 0.9373, 0.9999, 0.9999, 0.9999, 0.9999, 0.9945, 0.9944, 0.9958, 0.9999, 0.9998, 0.9998, 0.9978, 0.9999, 0.9949, 0.9945, 0.9998, 0.9956, 0.9954, 0.7973, 0.7222, 0.9835, 0.6318, 0.632, 0.9849, 0.8308, 0.9829, 0.9859, 0.9847, 0.7036, 0.6256, 0.6096, 0.9888, 0.9835, 0.9895, 0.3011, 0.1369, 0.2629, 0.207, 0.2204, 0.2541, 0.1853, 0.2501]): _vg.add([_i], _w, 'REPLACE')
_vg = ob_human.vertex_groups.new(name='upper ring.L')
for _i, _w in zip([255, 263, 265, 268, 272, 274, 275, 350, 351, 352, 353, 354, 355, 356, 357, 359, 360, 361, 362, 363, 364, 365, 366, 367, 368, 369, 370, 371, 372, 373, 391, 392, 393, 394, 395, 396, 397, 398, 399, 400, 401, 402, 403, 404, 405, 406, 420, 422, 423, 424, 425, 426, 427, 428, 429, 430, 459, 461, 462, 536, 537, 539, 594, 595, 596, 597, 598, 599, 600, 601, 602, 603, 604, 605, 606, 607, 611, 612, 613, 614, 615, 617, 619, 620, 626, 627, 628, 630, 631, 632, 633, 634, 635, 639, 640, 641, 642, 645, 646, 647, 648, 655, 656, 657, 659, 660, 664, 665, 666, 667, 668, 669, 670, 671, 672, 673], [0.06863, 0.1258, 0.01256, 0.08983, 0.7955, 0.6451, 0.6805, 0.9289, 0.9435, 0.938, 0.9553, 0.9494, 0.9241, 0.9624, 0.9368, 0.01561, 0.01005, 0.8493, 0.8604, 0.8137, 0.005767, 0.05804, 0.04719, 0.774, 0.01636, 0.8341, 0.8381, 0.05236, 0.7885, 0.7922, 0.1987, 0.153, 0.2036, 0.1593, 0.1451, 0.1545, 0.1472, 0.192, 0.9666, 0.9817, 0.9827, 0.9736, 0.9484, 0.968, 0.968, 0.944, 0.006603, 0.002165, 0.8989, 0.8769, 0.8662, 0.891, 0.9051, 0.9187, 0.9113, 0.9027, 0.05451, 0.01945, 0.01985, 0.04413, 0.01177, 0.04821, 0.01395, 0.2422, 0.179, 0.06928, 0.058, 0.0504, 0.5061, 0.4405, 0.1048, 0.1303, 0.1066, 0.03575, 0.1055, 0.01572, 0.9182, 0.9153, 0.9066, 0.923, 0.2837, 0.239, 0.04316, 0.05328, 0.7515, 0.8227, 0.5205, 0.4341, 0.3927, 0.06979, 0.1569, 0.02156, 0.173, 0.8685, 0.656, 0.8883, 0.5103, 0.1329, 0.8548, 0.2895, 0.01669, 0.6637, 0.6037, 0.004138, 0.1316, 0.7948, 0.01764, 0.1977, 0.119, 0.2217, 0.6511, 0.07594, 0.1676, 0.06509, 0.009468, 0.05167]): _vg.add([_i], _w, 'REPLACE')
_vg = ob_human.vertex_groups.new(name='lower ring.L')
for _i, _w in zip([350, 351, 352, 353, 354, 355, 356, 357, 358, 359, 360, 361, 362, 363, 364, 365, 366, 367, 368, 369, 370, 371, 372, 373, 374, 375, 376, 377, 378, 379, 380, 381, 382, 383, 384, 385, 386, 387, 388, 389, 390, 391, 392, 393, 394, 395, 396, 397, 398, 407, 408, 409, 410, 411, 412, 413, 414, 415, 416, 417, 418, 419, 420, 421, 422, 423, 424, 425, 426, 427, 428, 429, 430], [0.06518, 0.05322, 0.0587, 0.0309, 0.04773, 0.07135, 0.02117, 0.0615, 0.9772, 0.9672, 0.9699, 0.1483, 0.1387, 0.1857, 0.9721, 0.9419, 0.9513, 0.225, 0.9668, 0.1646, 0.1612, 0.9475, 0.2095, 0.2068, 0.9854, 0.9834, 0.9991, 0.9896, 0.9873, 0.9996, 0.9899, 0.9991, 0.9992, 0.9998, 0.9914, 0.987, 0.9829, 0.9996, 0.9999, 0.9998, 0.9998, 0.8009, 0.8468, 0.7962, 0.8403, 0.8547, 0.8453, 0.8527, 0.8078, 0.9965, 0.9988, 0.9989, 0.9984, 0.9978, 0.9971, 0.9984, 0.9956, 0.9816, 0.9824, 0.981, 0.9779, 0.9766, 0.9716, 0.9787, 0.9739, 0.09914, 0.1214, 0.1304, 0.1057, 0.09262, 0.08008, 0.08761, 0.09603]): _vg.add([_i], _w, 'REPLACE')
_vg = ob_human.vertex_groups.new(name='upper pinky.L')
for _i, _w in zip([255, 256, 257, 258, 262, 263, 265, 268, 272, 274, 275, 512, 513, 514, 515, 516, 517, 518, 519, 520, 521, 522, 523, 524, 525, 526, 527, 528, 530, 532, 535, 536, 537, 538, 539, 540, 541, 542, 543, 544, 545, 546, 547, 548, 549, 550, 551, 556, 557, 562, 564, 565, 567, 568, 569, 570, 571, 572, 573, 574, 575, 576, 577, 578, 579, 580, 581, 582, 583, 584, 585, 586, 587, 588, 589, 590, 591, 592, 593, 594, 595, 596, 597, 598, 599, 600, 601, 602, 603, 604, 605, 606, 607, 608, 609, 610, 611, 612, 631, 632, 633, 639, 640, 641, 642, 646, 647, 660, 665, 666, 667, 668, 669, 670, 671, 672, 673], [0.1276, 0.01418, 0.04669, 0.0445, 0.02614, 0.01638, 0.02228, 0.02806, 0.1819, 0.3399, 0.2081, 0.9796, 0.9888, 0.9943, 0.9853, 0.9712, 0.9636, 0.9719, 0.9715, 0.2839, 0.3005, 0.3115, 0.1647, 0.09185, 0.04313, 0.1593, 0.08212, 0.06369, 0.05498, 0.0005167, 0.05515, 0.9412, 0.9671, 0.9652, 0.9441, 0.9855, 0.9919, 0.9913, 0.9743, 0.8879, 0.9024, 0.9237, 0.8772, 0.8846, 0.892, 0.9048, 0.8824, 0.1271, 0.124, 0.1621, 0.05138, 0.04526, 0.1994, 0.1633, 0.9601, 0.9561, 0.5391, 0.9813, 0.9812, 0.1422, 0.9568, 0.5223, 0.6382, 0.1267, 0.9874, 0.9737, 0.9697, 0.2001, 0.09592, 0.2009, 0.984, 0.996, 0.97, 0.9924, 0.9749, 0.979, 0.9853, 0.9632, 0.9217, 0.8997, 0.7502, 0.7998, 0.8959, 0.3432, 0.2027, 0.2138, 0.5445, 0.2655, 0.8632, 0.8788, 0.939, 0.8918, 0.9575, 0.9746, 0.9665, 0.9488, 0.06697, 0.07866, 0.542, 0.5679, 0.7252, 0.05314, 0.01118, 0.06564, 0.121, 0.05006, 0.07516, 0.06665, 0.01399, 0.7962, 0.7713, 0.2845, 0.887, 0.5077, 0.4611, 0.9319, 0.1664]): _vg.add([_i], _w, 'REPLACE')
_vg = ob_human.vertex_groups.new(name='lower pinky.L')
for _i, _w in zip([520, 521, 522, 523, 524, 525, 526, 527, 528, 529, 530, 531, 532, 533, 534, 535, 544, 545, 546, 547, 548, 549, 550, 551, 552, 553, 554, 555, 556, 557, 558, 559, 560, 561, 562, 563, 564, 565, 566, 567, 568, 569, 570, 571, 574, 575, 576, 577, 578, 582, 583, 584], [0.716, 0.6993, 0.6882, 0.8351, 0.9081, 0.9534, 0.8407, 0.9179, 0.9363, 0.9925, 0.945, 0.9771, 0.9747, 0.9986, 0.9913, 0.9448, 0.1111, 0.09742, 0.07618, 0.1224, 0.1139, 0.1066, 0.09466, 0.1155, 0.9965, 0.9948, 0.9994, 0.9939, 0.8728, 0.8759, 0.9826, 0.9972, 0.9829, 0.9831, 0.8378, 0.9977, 0.9486, 0.9524, 0.9857, 0.8004, 0.8366, 0.02409, 0.02103, 0.4605, 0.8577, 0.02784, 0.4774, 0.3614, 0.8732, 0.7997, 0.9041, 0.799]): _vg.add([_i], _w, 'REPLACE')
_vg = ob_human.vertex_groups.new(name='upper middle.R')
_vg = ob_human.vertex_groups.new(name='lower middle.R')
_vg = ob_human.vertex_groups.new(name='upper index.R')
_vg = ob_human.vertex_groups.new(name='lower index.R')
_vg = ob_human.vertex_groups.new(name='upper ring.R')
_vg = ob_human.vertex_groups.new(name='lower ring.R')
_vg = ob_human.vertex_groups.new(name='upper pinky.R')
_vg = ob_human.vertex_groups.new(name='lower pinky.R')
_m = ob_human.modifiers.new('Mirror', 'MIRROR')
_m.use_clip = True
_m = ob_human.modifiers.new('Armature', 'ARMATURE')
_m.object = ob_armature
_m = ob_human.modifiers.new('Subsurf', 'SUBSURF')
_m.uv_smooth = 'PRESERVE_CORNERS'
_m.quality = 2
_m.show_only_control_edges = False

# ---- collection membership
col_collection_1.objects.link(ob_armature)
col_collection_1.objects.link(ob_human)

# ---- scene / render settings (as saved in the file)
scene.frame_start = 0; scene.frame_end = 39; scene.frame_set(0)
scene.render.engine = 'BLENDER_EEVEE_NEXT'
scene.render.resolution_percentage = 50
scene.render.dither_intensity = 0.0
scene.cycles.use_denoising = False
scene.cycles.samples = 10
scene.cycles.sampling_pattern = 'TABULATED_SOBOL'
scene.cycles.light_sampling_threshold = 0.0
scene.cycles.use_adaptive_sampling = False
scene.cycles.use_light_tree = False
scene.cycles.blur_glossy = 0.0
scene.cycles.pixel_filter_type = 'GAUSSIAN'
scene.cycles.sample_clamp_indirect = 0.0
scene.view_settings.view_transform = 'Standard'
bpy.context.view_layer.update()

# ---- added for rendering (the .blend has no active camera and no usable light): camera, sun
cam_auto = bpy.data.cameras.new('AutoCamera')
cam_auto.lens = 50.0
cam_auto.sensor_width = 36.0
cam_auto.clip_end = 1000.0
ob_auto_camera = bpy.data.objects.new('AutoCamera', cam_auto)
scene.collection.objects.link(ob_auto_camera)
ob_auto_camera.location = (5.46039, -6.50564, 7.14375)
ob_auto_camera.rotation_euler = (1.09748, -7.21219e-08, 0.694738)
scene.camera = ob_auto_camera
light_auto_sun = bpy.data.lights.new('AutoSun', 'SUN')
light_auto_sun.energy = 3.0
light_auto_sun.angle = 0.0523599
ob_auto_sun = bpy.data.objects.new('AutoSun', light_auto_sun)
scene.collection.objects.link(ob_auto_sun)
ob_auto_sun.rotation_euler = (0.872665, 0.174533, 0.523599)
bpy.context.view_layer.update()
